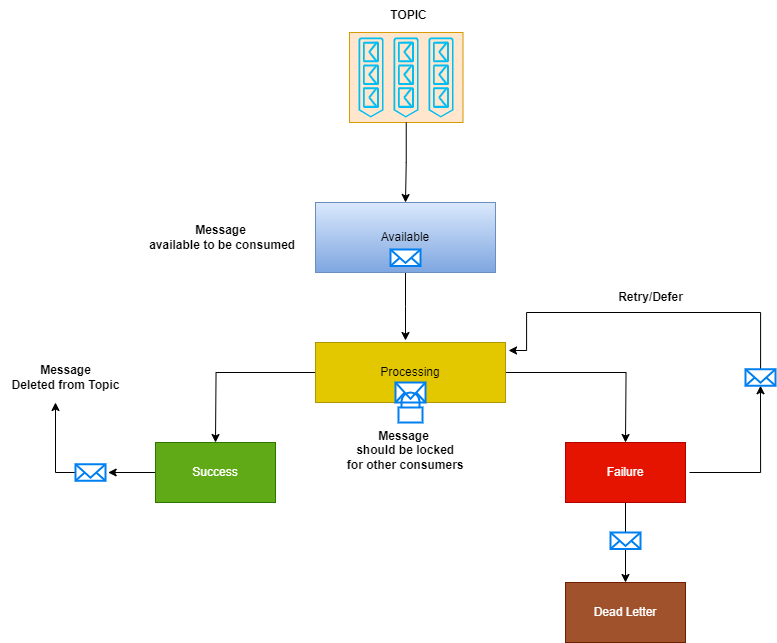

The diagram above was exported from draw.io. Its source (the exported page's mxGraphModel, read from the mxfile embedded in the PNG):
<mxGraphModel dx="2194" dy="840" grid="1" gridSize="10" guides="1" tooltips="1" connect="1" arrows="1" fold="1" page="1" pageScale="1" pageWidth="850" pageHeight="1100" math="0" shadow="0">
  <root>
    <mxCell id="0" />
    <mxCell id="1" parent="0" />
    <mxCell id="DhkfVVPIy8qpAMv0IU4f-1" style="edgeStyle=orthogonalEdgeStyle;rounded=0;orthogonalLoop=1;jettySize=auto;html=1;" edge="1" parent="1" source="DhkfVVPIy8qpAMv0IU4f-3">
      <mxGeometry relative="1" as="geometry">
        <mxPoint x="200" y="500" as="targetPoint" />
      </mxGeometry>
    </mxCell>
    <mxCell id="DhkfVVPIy8qpAMv0IU4f-2" style="edgeStyle=orthogonalEdgeStyle;rounded=0;orthogonalLoop=1;jettySize=auto;html=1;" edge="1" parent="1" source="DhkfVVPIy8qpAMv0IU4f-3">
      <mxGeometry relative="1" as="geometry">
        <mxPoint x="610" y="500" as="targetPoint" />
      </mxGeometry>
    </mxCell>
    <mxCell id="DhkfVVPIy8qpAMv0IU4f-3" value="Processing" style="rounded=0;whiteSpace=wrap;html=1;fillColor=#e3c800;fontColor=#000000;strokeColor=#B09500;" vertex="1" parent="1">
      <mxGeometry x="300" y="400" width="190" height="60" as="geometry" />
    </mxCell>
    <mxCell id="DhkfVVPIy8qpAMv0IU4f-4" value="" style="html=1;verticalLabelPosition=bottom;align=center;labelBackgroundColor=#ffffff;verticalAlign=top;strokeWidth=2;strokeColor=#0080F0;shadow=0;dashed=0;shape=mxgraph.ios7.icons.mail;" vertex="1" parent="1">
      <mxGeometry x="380" y="440" width="30" height="20" as="geometry" />
    </mxCell>
    <mxCell id="DhkfVVPIy8qpAMv0IU4f-5" value="" style="html=1;verticalLabelPosition=bottom;align=center;labelBackgroundColor=#ffffff;verticalAlign=top;strokeWidth=2;strokeColor=#0080F0;shadow=0;dashed=0;shape=mxgraph.ios7.icons.locked;" vertex="1" parent="1">
      <mxGeometry x="383" y="450" width="24" height="30" as="geometry" />
    </mxCell>
    <mxCell id="DhkfVVPIy8qpAMv0IU4f-6" style="edgeStyle=orthogonalEdgeStyle;rounded=0;orthogonalLoop=1;jettySize=auto;html=1;entryX=1.089;entryY=0.5;entryDx=0;entryDy=0;entryPerimeter=0;" edge="1" parent="1" source="DhkfVVPIy8qpAMv0IU4f-7" target="DhkfVVPIy8qpAMv0IU4f-9">
      <mxGeometry relative="1" as="geometry" />
    </mxCell>
    <mxCell id="DhkfVVPIy8qpAMv0IU4f-7" value="Success" style="rounded=0;whiteSpace=wrap;html=1;fillColor=#60a917;strokeColor=#2D7600;fontColor=#ffffff;" vertex="1" parent="1">
      <mxGeometry x="140" y="500" width="120" height="60" as="geometry" />
    </mxCell>
    <mxCell id="DhkfVVPIy8qpAMv0IU4f-8" style="edgeStyle=orthogonalEdgeStyle;rounded=0;orthogonalLoop=1;jettySize=auto;html=1;" edge="1" parent="1" source="DhkfVVPIy8qpAMv0IU4f-9">
      <mxGeometry relative="1" as="geometry">
        <mxPoint x="40" y="460" as="targetPoint" />
      </mxGeometry>
    </mxCell>
    <mxCell id="DhkfVVPIy8qpAMv0IU4f-9" value="" style="html=1;verticalLabelPosition=bottom;align=center;labelBackgroundColor=#ffffff;verticalAlign=top;strokeWidth=2;strokeColor=#0080F0;shadow=0;dashed=0;shape=mxgraph.ios7.icons.mail;" vertex="1" parent="1">
      <mxGeometry x="60" y="521.75" width="30" height="16.5" as="geometry" />
    </mxCell>
    <mxCell id="DhkfVVPIy8qpAMv0IU4f-10" value="&lt;b&gt;Message &lt;br&gt;Deleted from Topic&lt;/b&gt;" style="text;html=1;align=center;verticalAlign=middle;resizable=0;points=[];autosize=1;strokeColor=none;fillColor=none;" vertex="1" parent="1">
      <mxGeometry x="-15" y="415" width="130" height="40" as="geometry" />
    </mxCell>
    <mxCell id="DhkfVVPIy8qpAMv0IU4f-11" value="" style="group" vertex="1" connectable="0" parent="1">
      <mxGeometry x="300" y="260" width="180" height="70" as="geometry" />
    </mxCell>
    <mxCell id="DhkfVVPIy8qpAMv0IU4f-12" style="edgeStyle=orthogonalEdgeStyle;rounded=0;orthogonalLoop=1;jettySize=auto;html=1;exitX=0.5;exitY=1;exitDx=0;exitDy=0;" edge="1" parent="DhkfVVPIy8qpAMv0IU4f-11" source="DhkfVVPIy8qpAMv0IU4f-13">
      <mxGeometry relative="1" as="geometry">
        <mxPoint x="90" y="138" as="targetPoint" />
        <mxPoint x="90" y="78" as="sourcePoint" />
      </mxGeometry>
    </mxCell>
    <mxCell id="DhkfVVPIy8qpAMv0IU4f-13" value="Available" style="rounded=0;whiteSpace=wrap;html=1;fillColor=#dae8fc;gradientColor=#7ea6e0;strokeColor=#6c8ebf;" vertex="1" parent="DhkfVVPIy8qpAMv0IU4f-11">
      <mxGeometry width="180" height="70" as="geometry" />
    </mxCell>
    <mxCell id="DhkfVVPIy8qpAMv0IU4f-14" value="" style="html=1;verticalLabelPosition=bottom;align=center;labelBackgroundColor=#ffffff;verticalAlign=top;strokeWidth=2;strokeColor=#0080F0;shadow=0;dashed=0;shape=mxgraph.ios7.icons.mail;" vertex="1" parent="DhkfVVPIy8qpAMv0IU4f-11">
      <mxGeometry x="75" y="47" width="30" height="16.5" as="geometry" />
    </mxCell>
    <mxCell id="DhkfVVPIy8qpAMv0IU4f-15" value="&lt;b&gt;Message&lt;br&gt;&amp;nbsp;available to be consumed&lt;/b&gt;" style="text;html=1;align=center;verticalAlign=middle;resizable=0;points=[];autosize=1;strokeColor=none;fillColor=none;" vertex="1" parent="1">
      <mxGeometry x="120" y="275" width="170" height="40" as="geometry" />
    </mxCell>
    <mxCell id="DhkfVVPIy8qpAMv0IU4f-16" value="&lt;b&gt;Message&lt;br&gt;&amp;nbsp;should be locked&lt;br&gt;&amp;nbsp;for other consumers&lt;/b&gt;" style="text;html=1;align=center;verticalAlign=middle;resizable=0;points=[];autosize=1;strokeColor=none;fillColor=none;" vertex="1" parent="1">
      <mxGeometry x="317.5" y="478.25" width="140" height="60" as="geometry" />
    </mxCell>
    <mxCell id="DhkfVVPIy8qpAMv0IU4f-17" style="edgeStyle=orthogonalEdgeStyle;rounded=0;orthogonalLoop=1;jettySize=auto;html=1;entryX=1.016;entryY=0.133;entryDx=0;entryDy=0;entryPerimeter=0;" edge="1" parent="1" source="DhkfVVPIy8qpAMv0IU4f-21" target="DhkfVVPIy8qpAMv0IU4f-3">
      <mxGeometry relative="1" as="geometry">
        <mxPoint x="510" y="400" as="targetPoint" />
        <Array as="points">
          <mxPoint x="745" y="370" />
          <mxPoint x="511" y="370" />
          <mxPoint x="511" y="408" />
        </Array>
      </mxGeometry>
    </mxCell>
    <mxCell id="DhkfVVPIy8qpAMv0IU4f-18" style="edgeStyle=orthogonalEdgeStyle;rounded=0;orthogonalLoop=1;jettySize=auto;html=1;" edge="1" parent="1" source="DhkfVVPIy8qpAMv0IU4f-19">
      <mxGeometry relative="1" as="geometry">
        <mxPoint x="610" y="640" as="targetPoint" />
      </mxGeometry>
    </mxCell>
    <mxCell id="DhkfVVPIy8qpAMv0IU4f-19" value="Failure" style="rounded=0;whiteSpace=wrap;html=1;fillColor=#e51400;fontColor=#ffffff;strokeColor=#B20000;" vertex="1" parent="1">
      <mxGeometry x="550" y="500" width="120" height="60" as="geometry" />
    </mxCell>
    <mxCell id="DhkfVVPIy8qpAMv0IU4f-20" value="" style="edgeStyle=orthogonalEdgeStyle;rounded=0;orthogonalLoop=1;jettySize=auto;html=1;" edge="1" parent="1">
      <mxGeometry relative="1" as="geometry">
        <mxPoint x="745" y="443.25" as="targetPoint" />
        <mxPoint x="674" y="530" as="sourcePoint" />
        <Array as="points">
          <mxPoint x="745" y="530" />
        </Array>
      </mxGeometry>
    </mxCell>
    <mxCell id="DhkfVVPIy8qpAMv0IU4f-21" value="" style="html=1;verticalLabelPosition=bottom;align=center;labelBackgroundColor=#ffffff;verticalAlign=top;strokeWidth=2;strokeColor=#0080F0;shadow=0;dashed=0;shape=mxgraph.ios7.icons.mail;" vertex="1" parent="1">
      <mxGeometry x="730" y="426.75" width="30" height="16.5" as="geometry" />
    </mxCell>
    <mxCell id="DhkfVVPIy8qpAMv0IU4f-22" value="&lt;b&gt;Retry/Defer&lt;/b&gt;" style="text;html=1;align=center;verticalAlign=middle;resizable=0;points=[];autosize=1;strokeColor=none;fillColor=none;" vertex="1" parent="1">
      <mxGeometry x="590" y="340" width="90" height="30" as="geometry" />
    </mxCell>
    <mxCell id="DhkfVVPIy8qpAMv0IU4f-23" value="Dead Letter" style="rounded=0;whiteSpace=wrap;html=1;fillColor=#a0522d;fontColor=#ffffff;strokeColor=#6D1F00;" vertex="1" parent="1">
      <mxGeometry x="550" y="640" width="120" height="60" as="geometry" />
    </mxCell>
    <mxCell id="DhkfVVPIy8qpAMv0IU4f-24" value="" style="html=1;verticalLabelPosition=bottom;align=center;labelBackgroundColor=#ffffff;verticalAlign=top;strokeWidth=2;strokeColor=#0080F0;shadow=0;dashed=0;shape=mxgraph.ios7.icons.mail;" vertex="1" parent="1">
      <mxGeometry x="595" y="590" width="30" height="16.5" as="geometry" />
    </mxCell>
    <mxCell id="DhkfVVPIy8qpAMv0IU4f-25" value="" style="group" vertex="1" connectable="0" parent="1">
      <mxGeometry x="334" y="90" width="113.5" height="90" as="geometry" />
    </mxCell>
    <mxCell id="DhkfVVPIy8qpAMv0IU4f-26" value="" style="rounded=0;whiteSpace=wrap;html=1;fillColor=#ffe6cc;strokeColor=#d79b00;" vertex="1" parent="DhkfVVPIy8qpAMv0IU4f-25">
      <mxGeometry width="113.5" height="90" as="geometry" />
    </mxCell>
    <mxCell id="DhkfVVPIy8qpAMv0IU4f-27" value="" style="verticalLabelPosition=bottom;html=1;verticalAlign=top;align=center;strokeColor=none;fillColor=#00BEF2;shape=mxgraph.azure.queue_generic;pointerEvents=1;rotation=90;" vertex="1" parent="DhkfVVPIy8qpAMv0IU4f-25">
      <mxGeometry x="16.5" y="32.5" width="80" height="25" as="geometry" />
    </mxCell>
    <mxCell id="DhkfVVPIy8qpAMv0IU4f-28" value="" style="verticalLabelPosition=bottom;html=1;verticalAlign=top;align=center;strokeColor=none;fillColor=#00BEF2;shape=mxgraph.azure.queue_generic;pointerEvents=1;rotation=90;" vertex="1" parent="DhkfVVPIy8qpAMv0IU4f-25">
      <mxGeometry x="51.5" y="32.5" width="80" height="25" as="geometry" />
    </mxCell>
    <mxCell id="DhkfVVPIy8qpAMv0IU4f-29" value="" style="verticalLabelPosition=bottom;html=1;verticalAlign=top;align=center;strokeColor=none;fillColor=#00BEF2;shape=mxgraph.azure.queue_generic;pointerEvents=1;rotation=90;" vertex="1" parent="DhkfVVPIy8qpAMv0IU4f-25">
      <mxGeometry x="-18.5" y="32.5" width="80" height="25" as="geometry" />
    </mxCell>
    <mxCell id="DhkfVVPIy8qpAMv0IU4f-30" style="edgeStyle=orthogonalEdgeStyle;rounded=0;orthogonalLoop=1;jettySize=auto;html=1;entryX=0.5;entryY=0;entryDx=0;entryDy=0;" edge="1" parent="1" source="DhkfVVPIy8qpAMv0IU4f-26" target="DhkfVVPIy8qpAMv0IU4f-13">
      <mxGeometry relative="1" as="geometry">
        <Array as="points">
          <mxPoint x="391" y="220" />
          <mxPoint x="390" y="220" />
        </Array>
      </mxGeometry>
    </mxCell>
    <mxCell id="DhkfVVPIy8qpAMv0IU4f-31" value="&lt;font size=&quot;1&quot;&gt;&lt;b style=&quot;font-size: 12px;&quot;&gt;TOPIC&lt;/b&gt;&lt;/font&gt;" style="text;html=1;align=center;verticalAlign=middle;resizable=0;points=[];autosize=1;strokeColor=none;fillColor=none;" vertex="1" parent="1">
      <mxGeometry x="363" y="58" width="60" height="30" as="geometry" />
    </mxCell>
  </root>
</mxGraphModel>